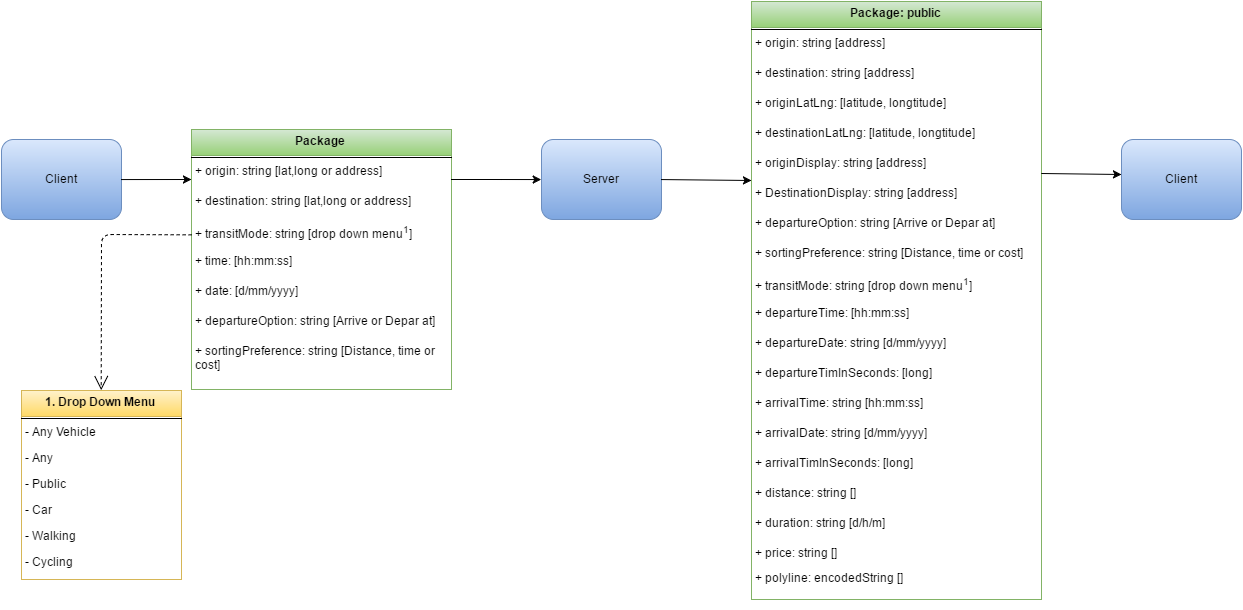

The diagram above was exported from draw.io. Its source (the exported page's mxGraphModel, read from the mxfile embedded in the PNG):
<mxGraphModel dx="1035" dy="527" grid="1" gridSize="10" guides="1" tooltips="1" connect="1" arrows="1" fold="1" page="1" pageScale="1" pageWidth="826" pageHeight="1169" background="#ffffff" math="0" shadow="0">
  <root>
    <mxCell id="0" />
    <mxCell id="1" parent="0" />
    <mxCell id="3" value="Client" style="rounded=1;whiteSpace=wrap;html=1;plain-blue" parent="1" vertex="1">
      <mxGeometry x="90" y="280" width="120" height="80" as="geometry" />
    </mxCell>
    <mxCell id="7" value="Package" style="swimlane;html=1;fontStyle=1;align=center;verticalAlign=top;childLayout=stackLayout;horizontal=1;startSize=26;horizontalStack=0;resizeParent=1;resizeLast=0;collapsible=1;marginBottom=0;swimlaneFillColor=#ffffff;plain-green" parent="1" vertex="1">
      <mxGeometry x="280" y="270" width="260" height="260" as="geometry">
        <mxRectangle x="290" y="270" width="80" height="26" as="alternateBounds" />
      </mxGeometry>
    </mxCell>
    <mxCell id="9" value="" style="line;html=1;strokeWidth=1;fillColor=none;align=left;verticalAlign=middle;spacingTop=-1;spacingLeft=3;spacingRight=3;rotatable=0;labelPosition=right;points=[];portConstraint=eastwest;" parent="7" vertex="1">
      <mxGeometry y="26" width="260" height="4" as="geometry" />
    </mxCell>
    <mxCell id="16" value="+ origin: string [lat,long or address]&amp;nbsp;" style="text;html=1;strokeColor=none;fillColor=none;align=left;verticalAlign=top;spacingLeft=4;spacingRight=4;whiteSpace=wrap;overflow=hidden;rotatable=0;points=[[0,0.5],[1,0.5]];portConstraint=eastwest;" parent="7" vertex="1">
      <mxGeometry y="30" width="260" height="30" as="geometry" />
    </mxCell>
    <mxCell id="10" value="&lt;span&gt;+ destination: string [lat,long or address]&amp;nbsp;&lt;/span&gt;" style="text;html=1;strokeColor=none;fillColor=none;align=left;verticalAlign=top;spacingLeft=4;spacingRight=4;whiteSpace=wrap;overflow=hidden;rotatable=0;points=[[0,0.5],[1,0.5]];portConstraint=eastwest;" parent="7" vertex="1">
      <mxGeometry y="60" width="260" height="30" as="geometry" />
    </mxCell>
    <mxCell id="17" value="+ transitMode: string [drop down menu&lt;sup&gt;1&lt;/sup&gt;]&amp;nbsp;" style="text;html=1;strokeColor=none;fillColor=none;align=left;verticalAlign=top;spacingLeft=4;spacingRight=4;whiteSpace=wrap;overflow=hidden;rotatable=0;points=[[0,0.5],[1,0.5]];portConstraint=eastwest;" parent="7" vertex="1">
      <mxGeometry y="90" width="260" height="30" as="geometry" />
    </mxCell>
    <mxCell id="18" value="&lt;span&gt;+ time: [hh:mm:ss]&amp;nbsp;&lt;/span&gt;" style="text;html=1;strokeColor=none;fillColor=none;align=left;verticalAlign=top;spacingLeft=4;spacingRight=4;whiteSpace=wrap;overflow=hidden;rotatable=0;points=[[0,0.5],[1,0.5]];portConstraint=eastwest;" parent="7" vertex="1">
      <mxGeometry y="120" width="260" height="30" as="geometry" />
    </mxCell>
    <mxCell id="19" value="&lt;span&gt;+ date: [d/mm/yyyy]&amp;nbsp;&lt;/span&gt;" style="text;html=1;strokeColor=none;fillColor=none;align=left;verticalAlign=top;spacingLeft=4;spacingRight=4;whiteSpace=wrap;overflow=hidden;rotatable=0;points=[[0,0.5],[1,0.5]];portConstraint=eastwest;" parent="7" vertex="1">
      <mxGeometry y="150" width="260" height="30" as="geometry" />
    </mxCell>
    <mxCell id="43" value="&lt;span&gt;+ departureOption: string [Arrive or Depar at]&amp;nbsp;&lt;/span&gt;" style="text;html=1;strokeColor=none;fillColor=none;align=left;verticalAlign=top;spacingLeft=4;spacingRight=4;whiteSpace=wrap;overflow=hidden;rotatable=0;points=[[0,0.5],[1,0.5]];portConstraint=eastwest;" parent="7" vertex="1">
      <mxGeometry y="180" width="260" height="30" as="geometry" />
    </mxCell>
    <mxCell id="70" value="&lt;span&gt;+ sortingPreference: string [Distance, time or cost]&amp;nbsp;&lt;/span&gt;" style="text;html=1;strokeColor=none;fillColor=none;align=left;verticalAlign=top;spacingLeft=4;spacingRight=4;whiteSpace=wrap;overflow=hidden;rotatable=0;points=[[0,0.5],[1,0.5]];portConstraint=eastwest;" parent="7" vertex="1">
      <mxGeometry y="210" width="260" height="30" as="geometry" />
    </mxCell>
    <mxCell id="21" value="1. Drop Down Menu" style="swimlane;html=1;fontStyle=1;align=center;verticalAlign=top;childLayout=stackLayout;horizontal=1;startSize=26;horizontalStack=0;resizeParent=1;resizeLast=0;collapsible=1;marginBottom=0;swimlaneFillColor=#ffffff;plain-yellow" parent="1" vertex="1">
      <mxGeometry x="110" y="531" width="160" height="189" as="geometry" />
    </mxCell>
    <mxCell id="23" value="" style="line;html=1;strokeWidth=1;fillColor=none;align=left;verticalAlign=middle;spacingTop=-1;spacingLeft=3;spacingRight=3;rotatable=0;labelPosition=right;points=[];portConstraint=eastwest;" parent="21" vertex="1">
      <mxGeometry y="26" width="160" height="4" as="geometry" />
    </mxCell>
    <mxCell id="89" value="- Any Vehicle" style="text;html=1;strokeColor=none;fillColor=none;align=left;verticalAlign=top;spacingLeft=4;spacingRight=4;whiteSpace=wrap;overflow=hidden;rotatable=0;points=[[0,0.5],[1,0.5]];portConstraint=eastwest;" vertex="1" parent="21">
      <mxGeometry y="30" width="160" height="26" as="geometry" />
    </mxCell>
    <mxCell id="24" value="- Any" style="text;html=1;strokeColor=none;fillColor=none;align=left;verticalAlign=top;spacingLeft=4;spacingRight=4;whiteSpace=wrap;overflow=hidden;rotatable=0;points=[[0,0.5],[1,0.5]];portConstraint=eastwest;" parent="21" vertex="1">
      <mxGeometry y="56" width="160" height="26" as="geometry" />
    </mxCell>
    <mxCell id="25" value="- Public" style="text;html=1;strokeColor=none;fillColor=none;align=left;verticalAlign=top;spacingLeft=4;spacingRight=4;whiteSpace=wrap;overflow=hidden;rotatable=0;points=[[0,0.5],[1,0.5]];portConstraint=eastwest;" parent="21" vertex="1">
      <mxGeometry y="82" width="160" height="26" as="geometry" />
    </mxCell>
    <mxCell id="26" value="- Car" style="text;html=1;strokeColor=none;fillColor=none;align=left;verticalAlign=top;spacingLeft=4;spacingRight=4;whiteSpace=wrap;overflow=hidden;rotatable=0;points=[[0,0.5],[1,0.5]];portConstraint=eastwest;" parent="21" vertex="1">
      <mxGeometry y="108" width="160" height="26" as="geometry" />
    </mxCell>
    <mxCell id="27" value="- Walking" style="text;html=1;strokeColor=none;fillColor=none;align=left;verticalAlign=top;spacingLeft=4;spacingRight=4;whiteSpace=wrap;overflow=hidden;rotatable=0;points=[[0,0.5],[1,0.5]];portConstraint=eastwest;" parent="21" vertex="1">
      <mxGeometry y="134" width="160" height="26" as="geometry" />
    </mxCell>
    <mxCell id="28" value="- Cycling" style="text;html=1;strokeColor=none;fillColor=none;align=left;verticalAlign=top;spacingLeft=4;spacingRight=4;whiteSpace=wrap;overflow=hidden;rotatable=0;points=[[0,0.5],[1,0.5]];portConstraint=eastwest;" parent="21" vertex="1">
      <mxGeometry y="160" width="160" height="26" as="geometry" />
    </mxCell>
    <mxCell id="30" value="" style="endArrow=classic;html=1;exitX=1;exitY=0.5;" parent="1" source="3" edge="1">
      <mxGeometry width="50" height="50" relative="1" as="geometry">
        <mxPoint x="160" y="340" as="sourcePoint" />
        <mxPoint x="280" y="320" as="targetPoint" />
      </mxGeometry>
    </mxCell>
    <mxCell id="32" value="Server" style="rounded=1;whiteSpace=wrap;html=1;plain-blue" parent="1" vertex="1">
      <mxGeometry x="630" y="280" width="120" height="80" as="geometry" />
    </mxCell>
    <mxCell id="33" value="" style="endArrow=open;endSize=12;dashed=1;html=1;entryX=0.5;entryY=0;exitX=0;exitY=0.5;" parent="1" source="17" target="21" edge="1">
      <mxGeometry x="-0.0728" y="40" width="160" relative="1" as="geometry">
        <mxPoint x="250" y="380" as="sourcePoint" />
        <mxPoint x="250" y="400" as="targetPoint" />
        <Array as="points">
          <mxPoint x="190" y="375" />
        </Array>
        <mxPoint as="offset" />
      </mxGeometry>
    </mxCell>
    <mxCell id="34" value="" style="endArrow=classic;html=1;entryX=0;entryY=0.5;" parent="1" target="32" edge="1">
      <mxGeometry width="50" height="50" relative="1" as="geometry">
        <mxPoint x="570" y="320" as="sourcePoint" />
        <mxPoint x="570" y="280" as="targetPoint" />
        <Array as="points">
          <mxPoint x="540" y="320" />
          <mxPoint x="580" y="320" />
        </Array>
      </mxGeometry>
    </mxCell>
    <mxCell id="36" value="Package: public" style="swimlane;html=1;fontStyle=1;align=center;verticalAlign=top;childLayout=stackLayout;horizontal=1;startSize=26;horizontalStack=0;resizeParent=1;resizeLast=0;collapsible=1;marginBottom=0;swimlaneFillColor=#ffffff;plain-green" parent="1" vertex="1">
      <mxGeometry x="840" y="142" width="290" height="598" as="geometry">
        <mxRectangle x="290" y="270" width="80" height="26" as="alternateBounds" />
      </mxGeometry>
    </mxCell>
    <mxCell id="37" value="" style="line;html=1;strokeWidth=1;fillColor=none;align=left;verticalAlign=middle;spacingTop=-1;spacingLeft=3;spacingRight=3;rotatable=0;labelPosition=right;points=[];portConstraint=eastwest;" parent="36" vertex="1">
      <mxGeometry y="26" width="290" height="4" as="geometry" />
    </mxCell>
    <mxCell id="38" value="+ origin: string [address]&amp;nbsp;" style="text;html=1;strokeColor=none;fillColor=none;align=left;verticalAlign=top;spacingLeft=4;spacingRight=4;whiteSpace=wrap;overflow=hidden;rotatable=0;points=[[0,0.5],[1,0.5]];portConstraint=eastwest;" parent="36" vertex="1">
      <mxGeometry y="30" width="290" height="30" as="geometry" />
    </mxCell>
    <mxCell id="39" value="&lt;span&gt;+ destination: string [address]&amp;nbsp;&lt;/span&gt;" style="text;html=1;strokeColor=none;fillColor=none;align=left;verticalAlign=top;spacingLeft=4;spacingRight=4;whiteSpace=wrap;overflow=hidden;rotatable=0;points=[[0,0.5],[1,0.5]];portConstraint=eastwest;" parent="36" vertex="1">
      <mxGeometry y="60" width="290" height="30" as="geometry" />
    </mxCell>
    <mxCell id="72" value="+ originLatLng: [latitude, longtitude]&amp;nbsp;" style="text;html=1;strokeColor=none;fillColor=none;align=left;verticalAlign=top;spacingLeft=4;spacingRight=4;whiteSpace=wrap;overflow=hidden;rotatable=0;points=[[0,0.5],[1,0.5]];portConstraint=eastwest;" parent="36" vertex="1">
      <mxGeometry y="90" width="290" height="30" as="geometry" />
    </mxCell>
    <mxCell id="73" value="+ destinationLatLng: [latitude, longtitude]&amp;nbsp;" style="text;html=1;strokeColor=none;fillColor=none;align=left;verticalAlign=top;spacingLeft=4;spacingRight=4;whiteSpace=wrap;overflow=hidden;rotatable=0;points=[[0,0.5],[1,0.5]];portConstraint=eastwest;" parent="36" vertex="1">
      <mxGeometry y="120" width="290" height="30" as="geometry" />
    </mxCell>
    <mxCell id="84" value="+ originDisplay: string [address]&amp;nbsp;" style="text;html=1;strokeColor=none;fillColor=none;align=left;verticalAlign=top;spacingLeft=4;spacingRight=4;whiteSpace=wrap;overflow=hidden;rotatable=0;points=[[0,0.5],[1,0.5]];portConstraint=eastwest;" vertex="1" parent="36">
      <mxGeometry y="150" width="290" height="30" as="geometry" />
    </mxCell>
    <mxCell id="86" value="+ DestinationDisplay: string [address]&amp;nbsp;" style="text;html=1;strokeColor=none;fillColor=none;align=left;verticalAlign=top;spacingLeft=4;spacingRight=4;whiteSpace=wrap;overflow=hidden;rotatable=0;points=[[0,0.5],[1,0.5]];portConstraint=eastwest;" vertex="1" parent="36">
      <mxGeometry y="180" width="290" height="30" as="geometry" />
    </mxCell>
    <mxCell id="74" value="&lt;span&gt;+ departureOption: string [Arrive or Depar at]&amp;nbsp;&lt;/span&gt;" style="text;html=1;strokeColor=none;fillColor=none;align=left;verticalAlign=top;spacingLeft=4;spacingRight=4;whiteSpace=wrap;overflow=hidden;rotatable=0;points=[[0,0.5],[1,0.5]];portConstraint=eastwest;" parent="36" vertex="1">
      <mxGeometry y="210" width="290" height="30" as="geometry" />
    </mxCell>
    <mxCell id="75" value="&lt;span&gt;+ sortingPreference: string [Distance, time or cost]&amp;nbsp;&lt;/span&gt;" style="text;html=1;strokeColor=none;fillColor=none;align=left;verticalAlign=top;spacingLeft=4;spacingRight=4;whiteSpace=wrap;overflow=hidden;rotatable=0;points=[[0,0.5],[1,0.5]];portConstraint=eastwest;" parent="36" vertex="1">
      <mxGeometry y="240" width="290" height="30" as="geometry" />
    </mxCell>
    <mxCell id="40" value="+ transitMode: string [drop down menu&lt;sup&gt;1&lt;/sup&gt;]&amp;nbsp;" style="text;html=1;strokeColor=none;fillColor=none;align=left;verticalAlign=top;spacingLeft=4;spacingRight=4;whiteSpace=wrap;overflow=hidden;rotatable=0;points=[[0,0.5],[1,0.5]];portConstraint=eastwest;" parent="36" vertex="1">
      <mxGeometry y="270" width="290" height="30" as="geometry" />
    </mxCell>
    <mxCell id="41" value="&lt;span&gt;+ departureTime: [hh:mm:ss]&amp;nbsp;&lt;/span&gt;" style="text;html=1;strokeColor=none;fillColor=none;align=left;verticalAlign=top;spacingLeft=4;spacingRight=4;whiteSpace=wrap;overflow=hidden;rotatable=0;points=[[0,0.5],[1,0.5]];portConstraint=eastwest;" parent="36" vertex="1">
      <mxGeometry y="300" width="290" height="30" as="geometry" />
    </mxCell>
    <mxCell id="42" value="&lt;span&gt;+ departureDate: string [d/mm/yyyy]&amp;nbsp;&lt;/span&gt;" style="text;html=1;strokeColor=none;fillColor=none;align=left;verticalAlign=top;spacingLeft=4;spacingRight=4;whiteSpace=wrap;overflow=hidden;rotatable=0;points=[[0,0.5],[1,0.5]];portConstraint=eastwest;" parent="36" vertex="1">
      <mxGeometry y="330" width="290" height="30" as="geometry" />
    </mxCell>
    <mxCell id="77" value="&lt;span&gt;+ departureTimInSeconds: [long]&amp;nbsp;&lt;/span&gt;" style="text;html=1;strokeColor=none;fillColor=none;align=left;verticalAlign=top;spacingLeft=4;spacingRight=4;whiteSpace=wrap;overflow=hidden;rotatable=0;points=[[0,0.5],[1,0.5]];portConstraint=eastwest;" parent="36" vertex="1">
      <mxGeometry y="360" width="290" height="30" as="geometry" />
    </mxCell>
    <mxCell id="44" value="&lt;span&gt;+ arrivalTime: string [hh:mm:ss]&amp;nbsp;&lt;/span&gt;" style="text;html=1;strokeColor=none;fillColor=none;align=left;verticalAlign=top;spacingLeft=4;spacingRight=4;whiteSpace=wrap;overflow=hidden;rotatable=0;points=[[0,0.5],[1,0.5]];portConstraint=eastwest;" parent="36" vertex="1">
      <mxGeometry y="390" width="290" height="30" as="geometry" />
    </mxCell>
    <mxCell id="45" value="&lt;span&gt;+ arrivalDate: string [d/mm/yyyy]&amp;nbsp;&lt;/span&gt;" style="text;html=1;strokeColor=none;fillColor=none;align=left;verticalAlign=top;spacingLeft=4;spacingRight=4;whiteSpace=wrap;overflow=hidden;rotatable=0;points=[[0,0.5],[1,0.5]];portConstraint=eastwest;" parent="36" vertex="1">
      <mxGeometry y="420" width="290" height="30" as="geometry" />
    </mxCell>
    <mxCell id="76" value="&lt;span&gt;+ arrivalTimInSeconds: [long]&amp;nbsp;&lt;/span&gt;" style="text;html=1;strokeColor=none;fillColor=none;align=left;verticalAlign=top;spacingLeft=4;spacingRight=4;whiteSpace=wrap;overflow=hidden;rotatable=0;points=[[0,0.5],[1,0.5]];portConstraint=eastwest;" parent="36" vertex="1">
      <mxGeometry y="450" width="290" height="30" as="geometry" />
    </mxCell>
    <mxCell id="46" value="&lt;span&gt;+ distance: string []&amp;nbsp;&lt;/span&gt;" style="text;html=1;strokeColor=none;fillColor=none;align=left;verticalAlign=top;spacingLeft=4;spacingRight=4;whiteSpace=wrap;overflow=hidden;rotatable=0;points=[[0,0.5],[1,0.5]];portConstraint=eastwest;" parent="36" vertex="1">
      <mxGeometry y="480" width="290" height="30" as="geometry" />
    </mxCell>
    <mxCell id="47" value="&lt;span&gt;+ duration: string [d/h/m]&amp;nbsp;&lt;/span&gt;" style="text;html=1;strokeColor=none;fillColor=none;align=left;verticalAlign=top;spacingLeft=4;spacingRight=4;whiteSpace=wrap;overflow=hidden;rotatable=0;points=[[0,0.5],[1,0.5]];portConstraint=eastwest;" parent="36" vertex="1">
      <mxGeometry y="510" width="290" height="30" as="geometry" />
    </mxCell>
    <mxCell id="48" value="&lt;span&gt;+ price: string []&amp;nbsp;&lt;/span&gt;" style="text;html=1;strokeColor=none;fillColor=none;align=left;verticalAlign=top;spacingLeft=4;spacingRight=4;whiteSpace=wrap;overflow=hidden;rotatable=0;points=[[0,0.5],[1,0.5]];portConstraint=eastwest;" parent="36" vertex="1">
      <mxGeometry y="540" width="290" height="30" as="geometry" />
    </mxCell>
    <mxCell id="64" value="Client" style="rounded=1;whiteSpace=wrap;html=1;plain-blue" parent="1" vertex="1">
      <mxGeometry x="1210" y="280" width="120" height="80" as="geometry" />
    </mxCell>
    <mxCell id="81" value="" style="endArrow=classic;html=1;exitX=1;exitY=0.5;" parent="1" source="32" edge="1">
      <mxGeometry width="50" height="50" relative="1" as="geometry">
        <mxPoint x="50" y="60" as="sourcePoint" />
        <mxPoint x="840" y="321" as="targetPoint" />
      </mxGeometry>
    </mxCell>
    <mxCell id="82" value="" style="endArrow=classic;html=1;exitX=1;exitY=0.5;" parent="1" edge="1">
      <mxGeometry x="1130.1428571428573" y="314.0000000000001" width="50" height="50" as="geometry">
        <mxPoint x="1130.1428571428573" y="314.0000000000001" as="sourcePoint" />
        <mxPoint x="1210" y="315" as="targetPoint" />
      </mxGeometry>
    </mxCell>
    <mxCell id="83" style="edgeStyle=orthogonalEdgeStyle;rounded=0;html=1;exitX=0.5;exitY=1;entryX=0.5;entryY=1;jettySize=auto;orthogonalLoop=1;" edge="1" parent="1" source="36" target="36">
      <mxGeometry relative="1" as="geometry" />
    </mxCell>
    <mxCell id="87" value="&lt;span&gt;+ polyline: encodedString []&amp;nbsp;&lt;/span&gt;" style="text;html=1;strokeColor=none;fillColor=none;align=left;verticalAlign=top;spacingLeft=4;spacingRight=4;whiteSpace=wrap;overflow=hidden;rotatable=0;points=[[0,0.5],[1,0.5]];portConstraint=eastwest;" vertex="1" parent="1">
      <mxGeometry x="840" y="707" width="290" height="30" as="geometry" />
    </mxCell>
  </root>
</mxGraphModel>